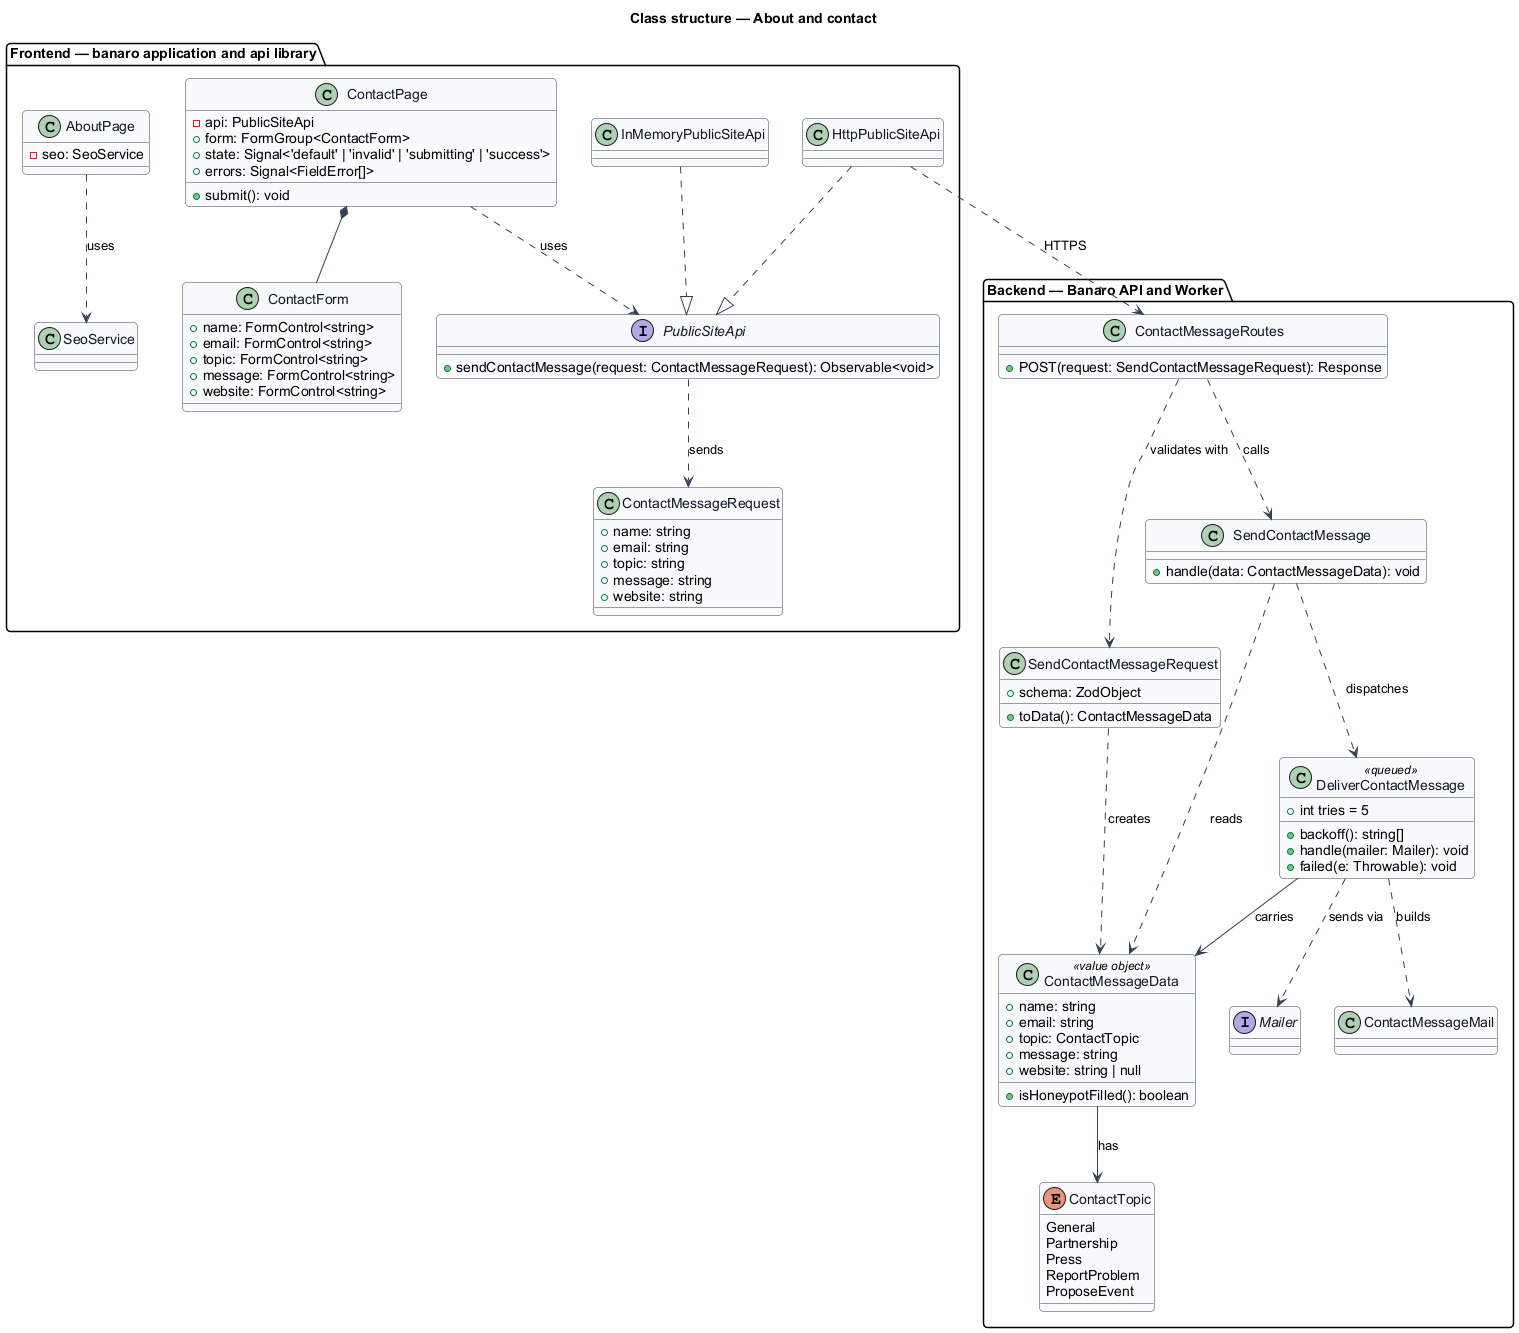

The diagram above was rendered by PlantUML. Its source (embedded in the PNG):
@startuml
' --- shared skin header ---
skinparam backgroundColor #FFFFFF
skinparam shadowing false
skinparam roundcorner 8
skinparam defaultFontName Arial
skinparam ArrowColor #344054
skinparam class {
  BorderColor #344054
  FontColor #101828
  BackgroundColor #F9FAFB
}
' --------------------------
title Class structure — About and contact

package "Frontend — banaro application and api library" {
  class AboutPage {
    -seo: SeoService
  }
  class ContactPage {
    -api: PublicSiteApi
    +form: FormGroup<ContactForm>
    +state: Signal<'default' | 'invalid' | 'submitting' | 'success'>
    +errors: Signal<FieldError[]>
    +submit(): void
  }
  class ContactForm {
    +name: FormControl<string>
    +email: FormControl<string>
    +topic: FormControl<string>
    +message: FormControl<string>
    +website: FormControl<string>
  }
  interface PublicSiteApi {
    +sendContactMessage(request: ContactMessageRequest): Observable<void>
  }
  class HttpPublicSiteApi
  class InMemoryPublicSiteApi
  class ContactMessageRequest {
    +name: string
    +email: string
    +topic: string
    +message: string
    +website: string
  }
  class SeoService
}

package "Backend — Banaro API and Worker" {
  class ContactMessageRoutes {
    +POST(request: SendContactMessageRequest): Response
  }
  class SendContactMessageRequest {
    +schema: ZodObject
    +toData(): ContactMessageData
  }
  class SendContactMessage {
    +handle(data: ContactMessageData): void
  }
  class ContactMessageData <<value object>> {
    +name: string
    +email: string
    +topic: ContactTopic
    +message: string
    +website: string | null
    +isHoneypotFilled(): boolean
  }
  enum ContactTopic {
    General
    Partnership
    Press
    ReportProblem
    ProposeEvent
  }
  class DeliverContactMessage <<queued>> {
    +int tries = 5
    +backoff(): string[]
    +handle(mailer: Mailer): void
    +failed(e: Throwable): void
  }
  interface Mailer
  class ContactMessageMail
}

AboutPage ..> SeoService : uses
ContactPage *-- ContactForm
ContactPage ..> PublicSiteApi : uses
HttpPublicSiteApi ..|> PublicSiteApi
InMemoryPublicSiteApi ..|> PublicSiteApi
PublicSiteApi ..> ContactMessageRequest : sends
HttpPublicSiteApi ..> ContactMessageRoutes : HTTPS

ContactMessageRoutes ..> SendContactMessageRequest : validates with
ContactMessageRoutes ..> SendContactMessage : calls
SendContactMessageRequest ..> ContactMessageData : creates
SendContactMessage ..> ContactMessageData : reads
ContactMessageData --> ContactTopic : has
SendContactMessage ..> DeliverContactMessage : dispatches
DeliverContactMessage --> ContactMessageData : carries
DeliverContactMessage ..> Mailer : sends via
DeliverContactMessage ..> ContactMessageMail : builds
@enduml